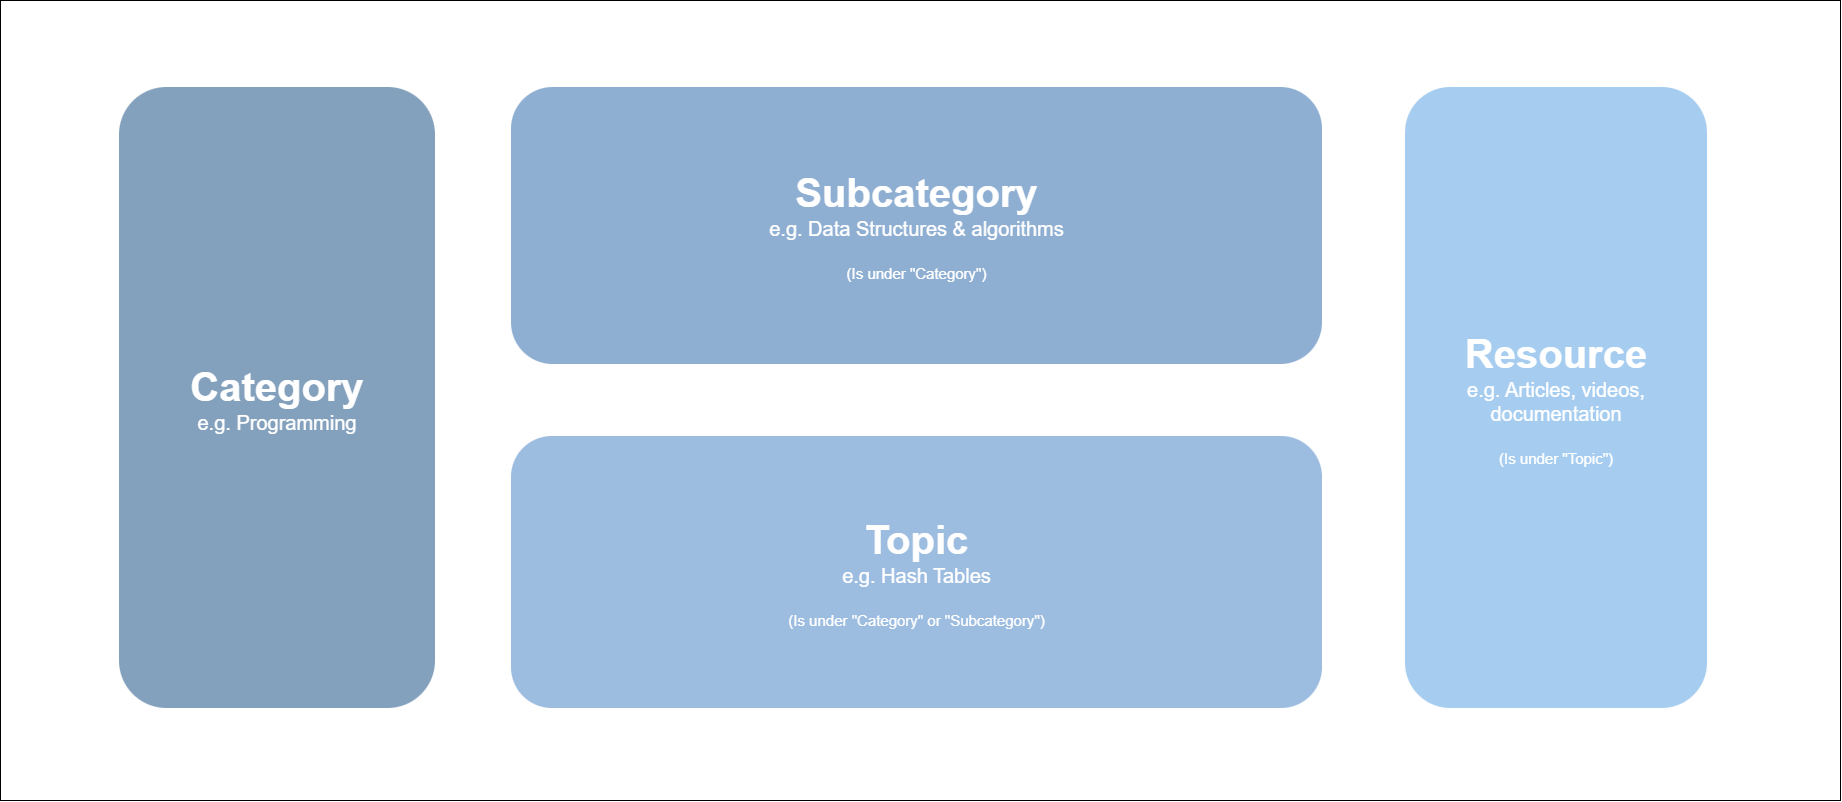

The diagram above was exported from draw.io. Its source (the exported page's mxGraphModel, read from the mxfile embedded in the PNG):
<mxGraphModel dx="3613" dy="1781" grid="0" gridSize="10" guides="1" tooltips="1" connect="1" arrows="1" fold="1" page="0" pageScale="1" pageWidth="827" pageHeight="1169" math="0" shadow="0">
  <root>
    <mxCell id="0" />
    <mxCell id="1" parent="0" />
    <mxCell id="2" parent="1" style="rounded=0;whiteSpace=wrap;html=1;movable=1;resizable=1;rotatable=1;deletable=1;editable=1;locked=0;connectable=1;fillColor=none;" value="" vertex="1">
      <mxGeometry height="800" width="1840" x="-18" y="209" as="geometry" />
    </mxCell>
    <mxCell id="3" parent="1" style="rounded=1;whiteSpace=wrap;html=1;roundedPerimeter=1;strokeColor=none;fillColor=#83A0BD;" value="&lt;font style=&quot;font-size: 40px;&quot;&gt;&lt;b style=&quot;color: rgb(255, 255, 255);&quot;&gt;Category&lt;/b&gt;&lt;/font&gt;&lt;div&gt;&lt;font style=&quot;font-size: 20px; color: rgb(255, 255, 255);&quot;&gt;e.g. Programming&lt;/font&gt;&lt;/div&gt;" vertex="1">
      <mxGeometry height="621" width="316" x="101" y="296" as="geometry" />
    </mxCell>
    <mxCell id="4" edge="1" parent="1" source="5" style="edgeStyle=orthogonalEdgeStyle;rounded=0;orthogonalLoop=1;jettySize=auto;html=1;exitX=0;exitY=0.5;exitDx=0;exitDy=0;entryX=0.994;entryY=0.226;entryDx=0;entryDy=0;strokeWidth=4;strokeColor=#FFFFFF;" target="3">
      <mxGeometry relative="1" as="geometry" />
    </mxCell>
    <mxCell id="5" parent="1" style="rounded=1;whiteSpace=wrap;html=1;roundedPerimeter=1;strokeColor=none;fillColor=#8FAFD2;" value="&lt;font style=&quot;font-size: 40px;&quot;&gt;&lt;b style=&quot;color: rgb(255, 255, 255);&quot;&gt;Subcategory&lt;/b&gt;&lt;/font&gt;&lt;div&gt;&lt;font style=&quot;font-size: 20px; color: rgb(255, 255, 255);&quot;&gt;e.g. Data Structures &amp;amp; algorithms&lt;/font&gt;&lt;/div&gt;&lt;div&gt;&lt;font style=&quot;font-size: 20px; color: rgb(255, 255, 255);&quot;&gt;&lt;br&gt;&lt;/font&gt;&lt;/div&gt;&lt;div&gt;&lt;font style=&quot;font-size: 15px; color: rgb(255, 255, 255);&quot;&gt;(Is under &quot;Category&quot;)&lt;/font&gt;&lt;/div&gt;" vertex="1">
      <mxGeometry height="277" width="811" x="493" y="296" as="geometry" />
    </mxCell>
    <mxCell id="6" edge="1" parent="1" source="8" style="edgeStyle=orthogonalEdgeStyle;rounded=0;orthogonalLoop=1;jettySize=auto;html=1;exitX=0;exitY=0.5;exitDx=0;exitDy=0;entryX=0.993;entryY=0.778;entryDx=0;entryDy=0;strokeWidth=4;strokeColor=#FFFFFF;" target="3">
      <mxGeometry relative="1" as="geometry" />
    </mxCell>
    <mxCell id="7" edge="1" parent="1" source="8" style="edgeStyle=orthogonalEdgeStyle;rounded=0;orthogonalLoop=1;jettySize=auto;html=1;exitX=0.5;exitY=0;exitDx=0;exitDy=0;entryX=0.5;entryY=1;entryDx=0;entryDy=0;strokeWidth=4;strokeColor=#FFFFFF;" target="5">
      <mxGeometry relative="1" as="geometry" />
    </mxCell>
    <mxCell id="8" parent="1" style="rounded=1;whiteSpace=wrap;html=1;roundedPerimeter=1;strokeColor=none;fillColor=#9CBCE0;" value="&lt;div&gt;&lt;span style=&quot;font-size: 40px; color: rgb(255, 255, 255);&quot;&gt;&lt;b&gt;Topic&lt;/b&gt;&lt;/span&gt;&lt;/div&gt;&lt;div&gt;&lt;font style=&quot;font-size: 20px; color: rgb(255, 255, 255);&quot;&gt;e.g. Hash Tables&lt;/font&gt;&lt;/div&gt;&lt;div&gt;&lt;font style=&quot;font-size: 20px; color: rgb(255, 255, 255);&quot;&gt;&lt;br&gt;&lt;/font&gt;&lt;/div&gt;&lt;div&gt;&lt;font style=&quot;font-size: 15px; color: rgb(255, 255, 255);&quot;&gt;(Is under &quot;Category&quot; or &quot;Subcategory&quot;)&lt;/font&gt;&lt;/div&gt;" vertex="1">
      <mxGeometry height="272" width="811" x="493" y="645" as="geometry" />
    </mxCell>
    <mxCell id="9" edge="1" parent="1" source="10" style="edgeStyle=orthogonalEdgeStyle;rounded=0;orthogonalLoop=1;jettySize=auto;html=1;exitX=0;exitY=0.75;exitDx=0;exitDy=0;entryX=0.995;entryY=0.43;entryDx=0;entryDy=0;strokeWidth=4;strokeColor=#FFFFFF;" target="8">
      <mxGeometry relative="1" as="geometry" />
    </mxCell>
    <mxCell id="10" parent="1" style="rounded=1;whiteSpace=wrap;html=1;roundedPerimeter=1;fillColor=#A6CDF0;strokeColor=none;" value="&lt;font style=&quot;font-size: 40px;&quot;&gt;&lt;b style=&quot;color: rgb(255, 255, 255);&quot;&gt;Resource&lt;/b&gt;&lt;/font&gt;&lt;div&gt;&lt;font style=&quot;font-size: 20px; color: rgb(255, 255, 255);&quot;&gt;e.g. Articles, videos, documentation&lt;/font&gt;&lt;/div&gt;&lt;div&gt;&lt;font style=&quot;font-size: 20px; color: rgb(255, 255, 255);&quot;&gt;&lt;br&gt;&lt;/font&gt;&lt;/div&gt;&lt;div&gt;&lt;font style=&quot;font-size: 15px; color: rgb(255, 255, 255);&quot;&gt;(Is under &quot;Topic&quot;)&lt;/font&gt;&lt;/div&gt;" vertex="1">
      <mxGeometry height="621" width="302" x="1387" y="296" as="geometry" />
    </mxCell>
  </root>
</mxGraphModel>